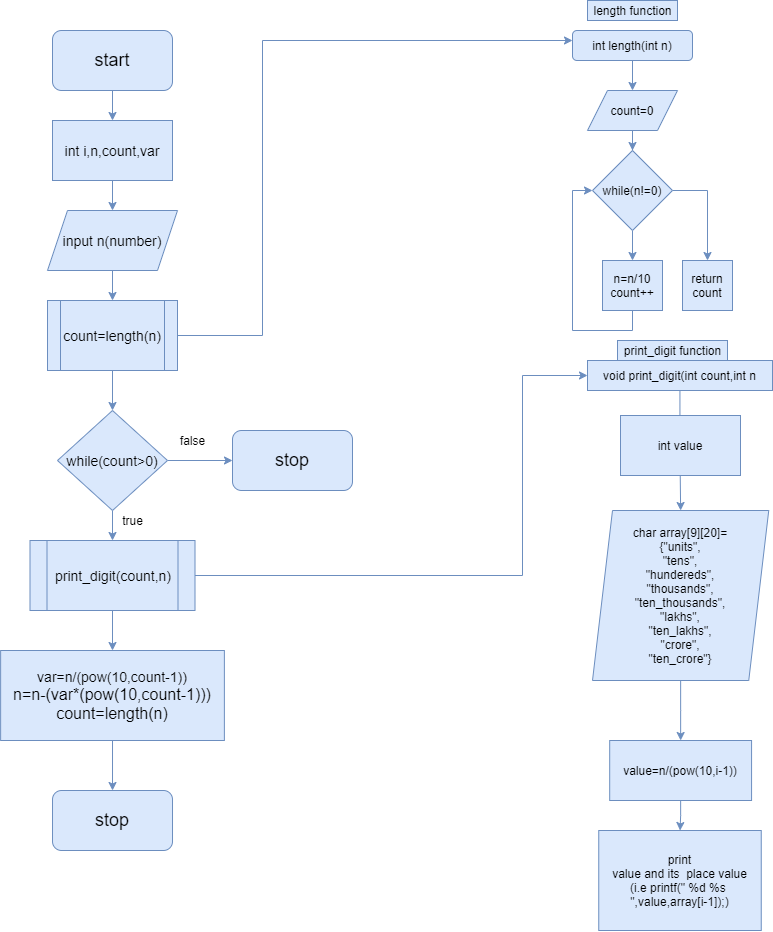

The diagram above was exported from draw.io. Its source (the exported page's mxGraphModel, read from the mxfile embedded in the PNG):
<mxGraphModel dx="1456" dy="924" grid="1" gridSize="10" guides="1" tooltips="1" connect="1" arrows="1" fold="1" page="1" pageScale="1" pageWidth="850" pageHeight="1100" math="0" shadow="0">
  <root>
    <mxCell id="0" />
    <mxCell id="1" parent="0" />
    <mxCell id="U3NEWc3TnSu8DK-5GOuO-2" style="edgeStyle=orthogonalEdgeStyle;rounded=0;orthogonalLoop=1;jettySize=auto;html=1;fillColor=#dae8fc;strokeColor=#6c8ebf;" edge="1" parent="1" source="U3NEWc3TnSu8DK-5GOuO-1" target="U3NEWc3TnSu8DK-5GOuO-3">
      <mxGeometry relative="1" as="geometry">
        <mxPoint x="120" y="150" as="targetPoint" />
      </mxGeometry>
    </mxCell>
    <mxCell id="U3NEWc3TnSu8DK-5GOuO-1" value="&lt;font style=&quot;font-size: 18px&quot;&gt;start&lt;/font&gt;" style="rounded=1;whiteSpace=wrap;html=1;fillColor=#dae8fc;strokeColor=#6c8ebf;" vertex="1" parent="1">
      <mxGeometry x="60" y="40" width="120" height="60" as="geometry" />
    </mxCell>
    <mxCell id="U3NEWc3TnSu8DK-5GOuO-4" style="edgeStyle=orthogonalEdgeStyle;rounded=0;orthogonalLoop=1;jettySize=auto;html=1;fillColor=#dae8fc;strokeColor=#6c8ebf;" edge="1" parent="1" source="U3NEWc3TnSu8DK-5GOuO-3" target="U3NEWc3TnSu8DK-5GOuO-6">
      <mxGeometry relative="1" as="geometry">
        <mxPoint x="120" y="210" as="targetPoint" />
      </mxGeometry>
    </mxCell>
    <mxCell id="U3NEWc3TnSu8DK-5GOuO-3" value="&lt;font style=&quot;font-size: 14px&quot;&gt;int i,n,count,var&lt;/font&gt;" style="rounded=0;whiteSpace=wrap;html=1;fillColor=#dae8fc;strokeColor=#6c8ebf;" vertex="1" parent="1">
      <mxGeometry x="60" y="130" width="120" height="60" as="geometry" />
    </mxCell>
    <mxCell id="U3NEWc3TnSu8DK-5GOuO-7" style="edgeStyle=orthogonalEdgeStyle;rounded=0;orthogonalLoop=1;jettySize=auto;html=1;fillColor=#dae8fc;strokeColor=#6c8ebf;" edge="1" parent="1" source="U3NEWc3TnSu8DK-5GOuO-6" target="U3NEWc3TnSu8DK-5GOuO-8">
      <mxGeometry relative="1" as="geometry">
        <mxPoint x="120" y="320" as="targetPoint" />
      </mxGeometry>
    </mxCell>
    <mxCell id="U3NEWc3TnSu8DK-5GOuO-6" value="&lt;font style=&quot;font-size: 14px&quot;&gt;input n(number)&lt;/font&gt;" style="shape=parallelogram;perimeter=parallelogramPerimeter;whiteSpace=wrap;html=1;fixedSize=1;fillColor=#dae8fc;strokeColor=#6c8ebf;" vertex="1" parent="1">
      <mxGeometry x="55" y="220" width="130" height="60" as="geometry" />
    </mxCell>
    <mxCell id="U3NEWc3TnSu8DK-5GOuO-21" style="edgeStyle=orthogonalEdgeStyle;rounded=0;orthogonalLoop=1;jettySize=auto;html=1;fillColor=#dae8fc;strokeColor=#6c8ebf;" edge="1" parent="1" source="U3NEWc3TnSu8DK-5GOuO-8" target="U3NEWc3TnSu8DK-5GOuO-22">
      <mxGeometry relative="1" as="geometry">
        <mxPoint x="120" y="400" as="targetPoint" />
      </mxGeometry>
    </mxCell>
    <mxCell id="U3NEWc3TnSu8DK-5GOuO-40" style="edgeStyle=orthogonalEdgeStyle;rounded=0;orthogonalLoop=1;jettySize=auto;html=1;fillColor=#dae8fc;strokeColor=#6c8ebf;" edge="1" parent="1" source="U3NEWc3TnSu8DK-5GOuO-8" target="U3NEWc3TnSu8DK-5GOuO-9">
      <mxGeometry relative="1" as="geometry">
        <mxPoint x="289.9999999999998" y="50" as="targetPoint" />
        <Array as="points">
          <mxPoint x="270" y="345" />
          <mxPoint x="270" y="50" />
        </Array>
      </mxGeometry>
    </mxCell>
    <mxCell id="U3NEWc3TnSu8DK-5GOuO-8" value="&lt;font style=&quot;font-size: 14px&quot;&gt;count=length(n)&lt;/font&gt;" style="shape=process;whiteSpace=wrap;html=1;backgroundOutline=1;fillColor=#dae8fc;strokeColor=#6c8ebf;" vertex="1" parent="1">
      <mxGeometry x="55" y="310" width="130" height="70" as="geometry" />
    </mxCell>
    <mxCell id="U3NEWc3TnSu8DK-5GOuO-10" style="edgeStyle=orthogonalEdgeStyle;rounded=0;orthogonalLoop=1;jettySize=auto;html=1;fillColor=#dae8fc;strokeColor=#6c8ebf;" edge="1" parent="1" source="U3NEWc3TnSu8DK-5GOuO-9" target="U3NEWc3TnSu8DK-5GOuO-12">
      <mxGeometry relative="1" as="geometry">
        <mxPoint x="640" y="90" as="targetPoint" />
      </mxGeometry>
    </mxCell>
    <mxCell id="U3NEWc3TnSu8DK-5GOuO-9" value="int length(int n)" style="rounded=1;whiteSpace=wrap;html=1;fillColor=#dae8fc;strokeColor=#6c8ebf;" vertex="1" parent="1">
      <mxGeometry x="580" y="40" width="120" height="30" as="geometry" />
    </mxCell>
    <mxCell id="U3NEWc3TnSu8DK-5GOuO-13" style="edgeStyle=orthogonalEdgeStyle;rounded=0;orthogonalLoop=1;jettySize=auto;html=1;fillColor=#dae8fc;strokeColor=#6c8ebf;" edge="1" parent="1" source="U3NEWc3TnSu8DK-5GOuO-12" target="U3NEWc3TnSu8DK-5GOuO-15">
      <mxGeometry relative="1" as="geometry">
        <mxPoint x="640" y="170" as="targetPoint" />
      </mxGeometry>
    </mxCell>
    <mxCell id="U3NEWc3TnSu8DK-5GOuO-12" value="count=0" style="shape=parallelogram;perimeter=parallelogramPerimeter;whiteSpace=wrap;html=1;fixedSize=1;fillColor=#dae8fc;strokeColor=#6c8ebf;" vertex="1" parent="1">
      <mxGeometry x="595" y="100" width="90" height="40" as="geometry" />
    </mxCell>
    <mxCell id="U3NEWc3TnSu8DK-5GOuO-16" style="edgeStyle=orthogonalEdgeStyle;rounded=0;orthogonalLoop=1;jettySize=auto;html=1;fillColor=#dae8fc;strokeColor=#6c8ebf;" edge="1" parent="1" source="U3NEWc3TnSu8DK-5GOuO-15" target="U3NEWc3TnSu8DK-5GOuO-17">
      <mxGeometry relative="1" as="geometry">
        <mxPoint x="640" y="270" as="targetPoint" />
      </mxGeometry>
    </mxCell>
    <mxCell id="U3NEWc3TnSu8DK-5GOuO-19" style="edgeStyle=orthogonalEdgeStyle;rounded=0;orthogonalLoop=1;jettySize=auto;html=1;fillColor=#dae8fc;strokeColor=#6c8ebf;" edge="1" parent="1" source="U3NEWc3TnSu8DK-5GOuO-15" target="U3NEWc3TnSu8DK-5GOuO-20">
      <mxGeometry relative="1" as="geometry">
        <mxPoint x="710" y="270" as="targetPoint" />
      </mxGeometry>
    </mxCell>
    <mxCell id="U3NEWc3TnSu8DK-5GOuO-15" value="while(n!=0)" style="rhombus;whiteSpace=wrap;html=1;fillColor=#dae8fc;strokeColor=#6c8ebf;" vertex="1" parent="1">
      <mxGeometry x="600" y="160" width="80" height="80" as="geometry" />
    </mxCell>
    <mxCell id="U3NEWc3TnSu8DK-5GOuO-18" style="edgeStyle=orthogonalEdgeStyle;rounded=0;orthogonalLoop=1;jettySize=auto;html=1;entryX=0;entryY=0.5;entryDx=0;entryDy=0;fillColor=#dae8fc;strokeColor=#6c8ebf;" edge="1" parent="1" source="U3NEWc3TnSu8DK-5GOuO-17" target="U3NEWc3TnSu8DK-5GOuO-15">
      <mxGeometry relative="1" as="geometry">
        <mxPoint x="570" y="200" as="targetPoint" />
        <Array as="points">
          <mxPoint x="640" y="340" />
          <mxPoint x="580" y="340" />
          <mxPoint x="580" y="200" />
        </Array>
      </mxGeometry>
    </mxCell>
    <mxCell id="U3NEWc3TnSu8DK-5GOuO-17" value="n=n/10&lt;br&gt;count++" style="rounded=0;whiteSpace=wrap;html=1;fillColor=#dae8fc;strokeColor=#6c8ebf;" vertex="1" parent="1">
      <mxGeometry x="610" y="270" width="60" height="50" as="geometry" />
    </mxCell>
    <mxCell id="U3NEWc3TnSu8DK-5GOuO-20" value="return count" style="rounded=0;whiteSpace=wrap;html=1;fillColor=#dae8fc;strokeColor=#6c8ebf;" vertex="1" parent="1">
      <mxGeometry x="690" y="270" width="50" height="50" as="geometry" />
    </mxCell>
    <mxCell id="U3NEWc3TnSu8DK-5GOuO-23" style="edgeStyle=orthogonalEdgeStyle;rounded=0;orthogonalLoop=1;jettySize=auto;html=1;fillColor=#dae8fc;strokeColor=#6c8ebf;" edge="1" parent="1" source="U3NEWc3TnSu8DK-5GOuO-22" target="U3NEWc3TnSu8DK-5GOuO-24">
      <mxGeometry relative="1" as="geometry">
        <mxPoint x="120" y="530" as="targetPoint" />
      </mxGeometry>
    </mxCell>
    <mxCell id="U3NEWc3TnSu8DK-5GOuO-44" style="edgeStyle=orthogonalEdgeStyle;rounded=0;orthogonalLoop=1;jettySize=auto;html=1;fillColor=#dae8fc;strokeColor=#6c8ebf;" edge="1" parent="1" source="U3NEWc3TnSu8DK-5GOuO-22" target="U3NEWc3TnSu8DK-5GOuO-47">
      <mxGeometry relative="1" as="geometry">
        <mxPoint x="259.9999999999998" y="470" as="targetPoint" />
      </mxGeometry>
    </mxCell>
    <mxCell id="U3NEWc3TnSu8DK-5GOuO-22" value="&lt;font style=&quot;font-size: 14px&quot;&gt;while(count&amp;gt;0)&lt;/font&gt;" style="rhombus;whiteSpace=wrap;html=1;fillColor=#dae8fc;strokeColor=#6c8ebf;" vertex="1" parent="1">
      <mxGeometry x="65" y="420" width="110" height="100" as="geometry" />
    </mxCell>
    <mxCell id="U3NEWc3TnSu8DK-5GOuO-36" style="edgeStyle=orthogonalEdgeStyle;rounded=0;orthogonalLoop=1;jettySize=auto;html=1;fillColor=#dae8fc;strokeColor=#6c8ebf;" edge="1" parent="1" source="U3NEWc3TnSu8DK-5GOuO-24" target="U3NEWc3TnSu8DK-5GOuO-37">
      <mxGeometry relative="1" as="geometry">
        <mxPoint x="119.99999999999989" y="640" as="targetPoint" />
      </mxGeometry>
    </mxCell>
    <mxCell id="U3NEWc3TnSu8DK-5GOuO-41" style="edgeStyle=orthogonalEdgeStyle;rounded=0;orthogonalLoop=1;jettySize=auto;html=1;entryX=0;entryY=0.5;entryDx=0;entryDy=0;fillColor=#dae8fc;strokeColor=#6c8ebf;" edge="1" parent="1" source="U3NEWc3TnSu8DK-5GOuO-24" target="U3NEWc3TnSu8DK-5GOuO-25">
      <mxGeometry relative="1" as="geometry">
        <mxPoint x="320" y="380" as="targetPoint" />
        <Array as="points">
          <mxPoint x="530" y="585" />
          <mxPoint x="530" y="385" />
        </Array>
      </mxGeometry>
    </mxCell>
    <mxCell id="U3NEWc3TnSu8DK-5GOuO-24" value="&lt;font style=&quot;font-size: 14px&quot;&gt;print_digit(count,n)&lt;/font&gt;" style="shape=process;whiteSpace=wrap;html=1;backgroundOutline=1;fillColor=#dae8fc;strokeColor=#6c8ebf;" vertex="1" parent="1">
      <mxGeometry x="37.5" y="550" width="165" height="70" as="geometry" />
    </mxCell>
    <mxCell id="U3NEWc3TnSu8DK-5GOuO-26" style="edgeStyle=orthogonalEdgeStyle;rounded=0;orthogonalLoop=1;jettySize=auto;html=1;fillColor=#dae8fc;strokeColor=#6c8ebf;" edge="1" parent="1" source="U3NEWc3TnSu8DK-5GOuO-25" target="U3NEWc3TnSu8DK-5GOuO-27">
      <mxGeometry relative="1" as="geometry">
        <mxPoint x="687.5" y="440" as="targetPoint" />
      </mxGeometry>
    </mxCell>
    <mxCell id="U3NEWc3TnSu8DK-5GOuO-25" value="void print_digit(int count,int n" style="rounded=0;whiteSpace=wrap;html=1;fillColor=#dae8fc;strokeColor=#6c8ebf;" vertex="1" parent="1">
      <mxGeometry x="595" y="370" width="185" height="30" as="geometry" />
    </mxCell>
    <mxCell id="U3NEWc3TnSu8DK-5GOuO-29" style="edgeStyle=orthogonalEdgeStyle;rounded=0;orthogonalLoop=1;jettySize=auto;html=1;fillColor=#dae8fc;strokeColor=#6c8ebf;" edge="1" parent="1" source="U3NEWc3TnSu8DK-5GOuO-27" target="U3NEWc3TnSu8DK-5GOuO-31">
      <mxGeometry relative="1" as="geometry">
        <mxPoint x="688.125" y="730" as="targetPoint" />
      </mxGeometry>
    </mxCell>
    <mxCell id="U3NEWc3TnSu8DK-5GOuO-27" value="char array[9][20]=&lt;br&gt;{&quot;units&quot;,&lt;br&gt;&quot;tens&quot;,&lt;br&gt;&quot;hundereds&quot;,&lt;br&gt;&quot;thousands&quot;,&lt;br&gt;&quot;ten_thousands&quot;,&lt;br&gt;&quot;lakhs&quot;,&lt;br&gt;&quot;ten_lakhs&quot;,&lt;br&gt;&quot;crore&quot;,&lt;br&gt;&quot;ten_crore&quot;}" style="shape=parallelogram;perimeter=parallelogramPerimeter;whiteSpace=wrap;html=1;fixedSize=1;fillColor=#dae8fc;strokeColor=#6c8ebf;" vertex="1" parent="1">
      <mxGeometry x="600" y="520" width="176.25" height="170" as="geometry" />
    </mxCell>
    <mxCell id="U3NEWc3TnSu8DK-5GOuO-28" value="int value" style="rounded=0;whiteSpace=wrap;html=1;fillColor=#dae8fc;strokeColor=#6c8ebf;" vertex="1" parent="1">
      <mxGeometry x="628" y="425" width="120" height="60" as="geometry" />
    </mxCell>
    <mxCell id="U3NEWc3TnSu8DK-5GOuO-32" style="edgeStyle=orthogonalEdgeStyle;rounded=0;orthogonalLoop=1;jettySize=auto;html=1;fillColor=#dae8fc;strokeColor=#6c8ebf;" edge="1" parent="1" source="U3NEWc3TnSu8DK-5GOuO-31" target="U3NEWc3TnSu8DK-5GOuO-33">
      <mxGeometry relative="1" as="geometry">
        <mxPoint x="688.1299999999999" y="840" as="targetPoint" />
      </mxGeometry>
    </mxCell>
    <mxCell id="U3NEWc3TnSu8DK-5GOuO-31" value="value=n/(pow(10,i-1))" style="rounded=0;whiteSpace=wrap;html=1;fillColor=#dae8fc;strokeColor=#6c8ebf;" vertex="1" parent="1">
      <mxGeometry x="617.1899999999999" y="750" width="141.88" height="60" as="geometry" />
    </mxCell>
    <mxCell id="U3NEWc3TnSu8DK-5GOuO-33" value="print&lt;br&gt;value and its&amp;nbsp; place value&lt;br&gt;(i.e&amp;nbsp;printf(&quot; %d %s&amp;nbsp; &quot;,value,array[i-1]);)&lt;br&gt;" style="rounded=0;whiteSpace=wrap;html=1;fillColor=#dae8fc;strokeColor=#6c8ebf;" vertex="1" parent="1">
      <mxGeometry x="606.25" y="840" width="162.5" height="100" as="geometry" />
    </mxCell>
    <mxCell id="U3NEWc3TnSu8DK-5GOuO-34" value="print_digit function" style="text;html=1;align=center;verticalAlign=middle;resizable=0;points=[];autosize=1;strokeColor=#6c8ebf;fillColor=#dae8fc;" vertex="1" parent="1">
      <mxGeometry x="625" y="350" width="110" height="20" as="geometry" />
    </mxCell>
    <mxCell id="U3NEWc3TnSu8DK-5GOuO-35" value="length function" style="text;html=1;align=center;verticalAlign=middle;resizable=0;points=[];autosize=1;strokeColor=#6c8ebf;fillColor=#dae8fc;" vertex="1" parent="1">
      <mxGeometry x="595" y="10" width="90" height="20" as="geometry" />
    </mxCell>
    <mxCell id="U3NEWc3TnSu8DK-5GOuO-42" style="edgeStyle=orthogonalEdgeStyle;rounded=0;orthogonalLoop=1;jettySize=auto;html=1;fillColor=#dae8fc;strokeColor=#6c8ebf;" edge="1" parent="1" source="U3NEWc3TnSu8DK-5GOuO-37" target="U3NEWc3TnSu8DK-5GOuO-43">
      <mxGeometry relative="1" as="geometry">
        <mxPoint x="120.00500000000011" y="800" as="targetPoint" />
      </mxGeometry>
    </mxCell>
    <mxCell id="U3NEWc3TnSu8DK-5GOuO-37" value="&lt;div&gt;&lt;font style=&quot;font-size: 14px&quot;&gt;var=n/(pow(10,count-1))&lt;/font&gt;&lt;/div&gt;&lt;div&gt;&lt;font size=&quot;3&quot;&gt;&lt;span&gt;&#09;&#09;&lt;/span&gt;n=n-(var*(pow(10,count-1)))&lt;/font&gt;&lt;/div&gt;&lt;div&gt;&#09;&#09;&lt;font size=&quot;3&quot;&gt;count=length(n)&lt;/font&gt;&lt;/div&gt;" style="rounded=0;whiteSpace=wrap;html=1;fillColor=#dae8fc;strokeColor=#6c8ebf;" vertex="1" parent="1">
      <mxGeometry x="8.129999999999999" y="660" width="223.75" height="90" as="geometry" />
    </mxCell>
    <mxCell id="U3NEWc3TnSu8DK-5GOuO-43" value="&lt;font style=&quot;font-size: 18px&quot;&gt;stop&lt;/font&gt;" style="rounded=1;whiteSpace=wrap;html=1;fillColor=#dae8fc;strokeColor=#6c8ebf;" vertex="1" parent="1">
      <mxGeometry x="60.00500000000011" y="800" width="120" height="60" as="geometry" />
    </mxCell>
    <mxCell id="U3NEWc3TnSu8DK-5GOuO-47" value="&lt;font style=&quot;font-size: 18px&quot;&gt;stop&lt;/font&gt;" style="rounded=1;whiteSpace=wrap;html=1;fillColor=#dae8fc;strokeColor=#6c8ebf;" vertex="1" parent="1">
      <mxGeometry x="239.99999999999977" y="440" width="120" height="60" as="geometry" />
    </mxCell>
    <mxCell id="U3NEWc3TnSu8DK-5GOuO-48" value="false" style="text;html=1;align=center;verticalAlign=middle;resizable=0;points=[];autosize=1;strokeColor=none;" vertex="1" parent="1">
      <mxGeometry x="180" y="440" width="40" height="20" as="geometry" />
    </mxCell>
    <mxCell id="U3NEWc3TnSu8DK-5GOuO-49" value="true" style="text;html=1;align=center;verticalAlign=middle;resizable=0;points=[];autosize=1;strokeColor=none;" vertex="1" parent="1">
      <mxGeometry x="120" y="520" width="40" height="20" as="geometry" />
    </mxCell>
  </root>
</mxGraphModel>